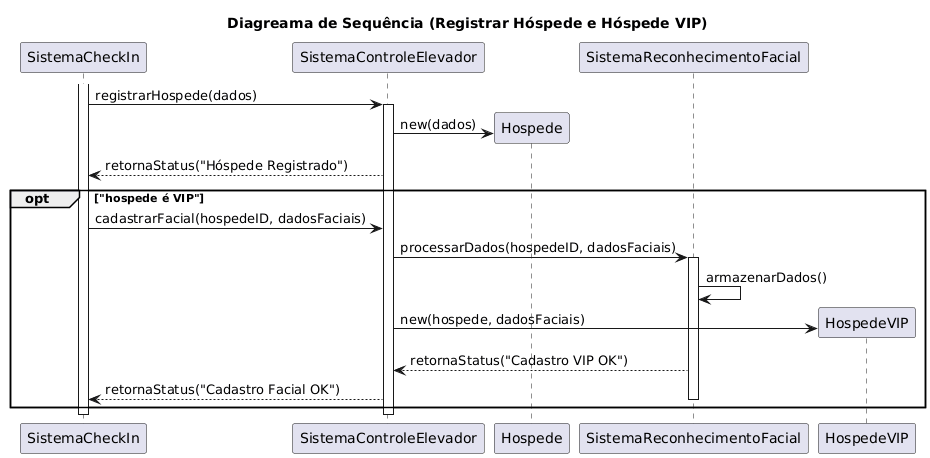

The diagram above was rendered by PlantUML. Its source (embedded in the PNG):
@startuml
title "Diagreama de Sequência (Registrar Hóspede e Hóspede VIP)"

participant "SistemaCheckIn" as SCI
participant "SistemaControleElevador" as SCE
participant "Hospede" as H
participant "SistemaReconhecimentoFacial" as SRF
participant "HospedeVIP" as HVIP

activate SCI
SCI -> SCE : registrarHospede(dados) 
activate SCE
create H
SCE -> H : new(dados)
SCE --> SCI : retornaStatus("Hóspede Registrado") 

' Fragmento opt (optional) para o <<extend>> do UC14 
opt "hospede é VIP" 
    SCI -> SCE : cadastrarFacial(hospedeID, dadosFaciais) 
    SCE -> SRF : processarDados(hospedeID, dadosFaciais) 
    activate SRF
    SRF -> SRF : armazenarDados() 
    
    'Cria a especialização HospedeVIP
    create HVIP
    SCE -> HVIP : new(hospede, dadosFaciais)
    
    SRF --> SCE : retornaStatus("Cadastro VIP OK")
    SCE --> SCI : retornaStatus("Cadastro Facial OK") 
    deactivate SRF
end

deactivate SCE
deactivate SCI
@enduml